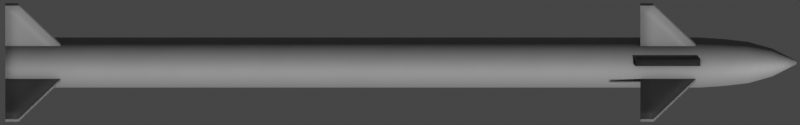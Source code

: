 # Source: Barak8.blend  (saved by Blender 2.93.20; exported with 4.5.12 LTS)
import bpy
from mathutils import Matrix  # noqa: F401  (used for matrix-valued properties, if any)

bpy.ops.wm.read_factory_settings(use_empty=True)
scene = bpy.context.scene
scene.name = 'Scene'

# ---- collections
col_collection = bpy.data.collections.new('Collection'); scene.collection.children.link(col_collection)

# ---- materials (node trees are filled in below, after node groups)
mat_missile = bpy.data.materials.new('Missile')
mat_missile_black = bpy.data.materials.new('Missile Black')

# ---- node groups
ng_mk48_shader = bpy.data.node_groups.new('Mk48 Shader', 'ShaderNodeTree')
_s = ng_mk48_shader.interface.new_socket(name='BSDF', in_out='OUTPUT', socket_type='NodeSocketShader')
_s = ng_mk48_shader.interface.new_socket(name='Color', in_out='INPUT', socket_type='NodeSocketColor')
_s.default_value = (0.2529, 0.2529, 0.2529, 1.0)
_s = ng_mk48_shader.interface.new_socket(name='Roughness', in_out='INPUT', socket_type='NodeSocketFloat')
_s.subtype = 'FACTOR'
_s.default_value = 0.5
_s.min_value = 0.0
_s.max_value = 1.0
_s = ng_mk48_shader.interface.new_socket(name='Metallic', in_out='INPUT', socket_type='NodeSocketFloat')
_s.subtype = 'FACTOR'
_s.default_value = 1.0
_s.min_value = 0.0
_s.max_value = 1.0
_N = ng_mk48_shader.nodes; _L = ng_mk48_shader.links
n0 = _N.new('NodeGroupOutput'); n0.name = 'Group Output'; n0.location = (421, 0)
n1 = _N.new('ShaderNodeBsdfPrincipled'); n1.name = 'Principled BSDF'; n1.location = (131, 46)
n1.distribution = 'GGX'
n1.subsurface_method = 'BURLEY'
n1.inputs[3].default_value = 1.45
n1.inputs[27].default_value = (0.0, 0.0, 0.0, 1.0)
n1.inputs[28].default_value = 1.0
n2 = _N.new('ShaderNodeAmbientOcclusion'); n2.name = 'Ambient Occlusion'; n2.location = (-85, 128)
n2.samples = 8
n3 = _N.new('ShaderNodeBevel'); n3.name = 'Bevel'; n3.location = (-265, -248)
n3.inputs[0].default_value = 0.1
n4 = _N.new('NodeGroupInput'); n4.name = 'Mk48 Shader'; n4.location = (-468, -27)
n5 = _N.new('ShaderNodeNewGeometry'); n5.name = 'Geometry'; n5.location = (-875, -245)
n6 = _N.new('ShaderNodeBump'); n6.name = 'Bump'; n6.location = (-470, -299)
n6.inputs[0].default_value = 0.01
n6.inputs[1].default_value = 1.0
n6.inputs[2].default_value = 1.0
n7 = _N.new('ShaderNodeTexNoise'); n7.name = 'Noise Texture'; n7.location = (-671, -234)
n7.inputs[2].default_value = 2.0
_L.new(n1.outputs[0], n0.inputs[0])
_L.new(n2.outputs[0], n1.inputs[0])
_L.new(n4.outputs[0], n2.inputs[0])
_L.new(n4.outputs[1], n1.inputs[2])
_L.new(n4.outputs[2], n1.inputs[1])
_L.new(n3.outputs[0], n2.inputs[2])
_L.new(n5.outputs[0], n7.inputs[0])
_L.new(n7.outputs[0], n6.inputs[3])
_L.new(n6.outputs[0], n3.inputs[1])
_L.new(n3.outputs[0], n1.inputs[5])
n0.is_active_output = True
ng_auto_smooth = bpy.data.node_groups.new('Auto Smooth', 'GeometryNodeTree')
_s = ng_auto_smooth.interface.new_socket(name='Geometry', in_out='OUTPUT', socket_type='NodeSocketGeometry')
_s = ng_auto_smooth.interface.new_socket(name='Geometry', in_out='INPUT', socket_type='NodeSocketGeometry')
_s = ng_auto_smooth.interface.new_socket(name='Angle', in_out='INPUT', socket_type='NodeSocketFloat')
_s.subtype = 'ANGLE'
_s.min_value = 0.0
_s.max_value = 3.142
ng_auto_smooth.is_modifier = True
_N = ng_auto_smooth.nodes; _L = ng_auto_smooth.links
n0 = _N.new('NodeGroupOutput'); n0.name = 'Group Output'; n0.location = (480, -100)
n1 = _N.new('NodeGroupInput'); n1.name = 'Group Input'; n1.location = (-420, -300)
n2 = _N.new('NodeGroupInput'); n2.name = 'Group Input.001'; n2.location = (-60, -100)
n3 = _N.new('GeometryNodeSetShadeSmooth'); n3.name = 'Set Shade Smooth'; n3.location = (120, -100)
n3.domain = 'EDGE'
n4 = _N.new('GeometryNodeSetShadeSmooth'); n4.name = 'Set Shade Smooth.001'; n4.location = (300, -100)
n5 = _N.new('GeometryNodeInputMeshEdgeAngle'); n5.name = 'Edge Angle'; n5.location = (-420, -220)
n6 = _N.new('GeometryNodeInputEdgeSmooth'); n6.name = 'Is Edge Smooth'; n6.location = (-60, -160)
n7 = _N.new('GeometryNodeInputShadeSmooth'); n7.name = 'Is Face Smooth'; n7.location = (-240, -340)
n8 = _N.new('FunctionNodeBooleanMath'); n8.name = 'Boolean Math'; n8.location = (-60, -220)
n9 = _N.new('FunctionNodeCompare'); n9.name = 'Compare'; n9.location = (-240, -180)
n9.operation = 'LESS_EQUAL'
_L.new(n5.outputs[0], n9.inputs[0])
_L.new(n4.outputs[0], n0.inputs[0])
_L.new(n1.outputs[1], n9.inputs[1])
_L.new(n9.outputs[0], n8.inputs[0])
_L.new(n7.outputs[0], n8.inputs[1])
_L.new(n2.outputs[0], n3.inputs[0])
_L.new(n6.outputs[0], n3.inputs[1])
_L.new(n3.outputs[0], n4.inputs[0])
_L.new(n8.outputs[0], n3.inputs[2])
n0.is_active_output = True

# ---- material node trees
mat_missile.use_nodes = True; mat_missile.node_tree.nodes.clear()
_N = mat_missile.node_tree.nodes; _L = mat_missile.node_tree.links
n0 = _N.new('ShaderNodeOutputMaterial'); n0.name = 'Material Output'; n0.location = (300, 300)
n1 = _N.new('ShaderNodeGroup'); n1.name = 'Mk48 Shader'; n1.location = (95, 311)
n1.label = 'Mk48 Shader'
n1.node_tree = ng_mk48_shader
n1.inputs[0].default_value = (0.3032, 0.3032, 0.3032, 0.0)
n1.inputs[1].default_value = 0.65
n1.inputs[2].default_value = 0.4
_L.new(n1.outputs[0], n0.inputs[0])
n0.is_active_output = True
mat_missile_black.use_nodes = True; mat_missile_black.node_tree.nodes.clear()
_N = mat_missile_black.node_tree.nodes; _L = mat_missile_black.node_tree.links
n0 = _N.new('ShaderNodeOutputMaterial'); n0.name = 'Material Output'; n0.location = (300, 300)
n1 = _N.new('ShaderNodeGroup'); n1.name = 'Mk48 Shader'; n1.location = (95, 311)
n1.label = 'Mk48 Shader'
n1.node_tree = ng_mk48_shader
n1.inputs[0].default_value = (0.0331, 0.0331, 0.0331, 0.0)
n1.inputs[1].default_value = 0.65
n1.inputs[2].default_value = 0.4
_L.new(n1.outputs[0], n0.inputs[0])
n0.is_active_output = True

# ---- world
world_world = bpy.data.worlds.new('World'); scene.world = world_world
world_world.use_sun_shadow = False
world_world.sun_shadow_jitter_overblur = 0.0

# ---- cameras
cam_camera = bpy.data.cameras.new('Camera')
cam_camera.type = 'ORTHO'
cam_camera.clip_end = 100.0
cam_camera.ortho_scale = 4.55
cam_camera.show_mist = True

# ---- meshes
me_cylinder_001 = bpy.data.meshes.new('Cylinder.001')
me_cylinder_001.from_pydata([(5.407e-08, 0.1426, -2.25), (-3.154e-08, 0.009954, 2.25), (0.02782, 0.1399, -2.25), (0.001942, 0.009763, 2.25), (0.05458, 0.1318, -2.25), (0.003809, 0.009196, 2.25), (0.07923, 0.1186, -2.25), (0.00553, 0.008276, 2.25), (0.1008, 0.1008, -2.25), (0.007038, 0.007039, 2.25), (0.1186, 0.07923, -2.25), (0.008276, 0.00553, 2.25), (0.1318, 0.05458, -2.25), (0.009196, 0.003809, 2.25), (0.1399, 0.02782, -2.25), (0.009763, 0.001942, 2.25), (0.1426, 4.936e-08, -2.25), (0.009954, 7.838e-08, 2.25), (0.1399, -0.02782, -2.25), (0.009763, -0.001942, 2.25), (0.1318, -0.05458, -2.25), (0.009196, -0.003809, 2.25), (0.1186, -0.07923, -2.25), (0.008276, -0.00553, 2.25), (0.1008, -0.1008, -2.25), (0.007038, -0.007038, 2.25), (0.07923, -0.1186, -2.25), (0.00553, -0.008276, 2.25), (0.05458, -0.1318, -2.25), (0.003809, -0.009196, 2.25), (0.02782, -0.1399, -2.25), (0.001942, -0.009763, 2.25), (7.598e-09, -0.1426, -2.25), (-3.479e-08, -0.009954, 2.25), (-0.02782, -0.1399, -2.25), (-0.001942, -0.009763, 2.25), (-0.05458, -0.1318, -2.25), (-0.003809, -0.009196, 2.25), (-0.07923, -0.1186, -2.25), (-0.00553, -0.008276, 2.25), (-0.1008, -0.1008, -2.25), (-0.007038, -0.007038, 2.25), (-0.1186, -0.07923, -2.25), (-0.008276, -0.00553, 2.25), (-0.1318, -0.05458, -2.25), (-0.009196, -0.003809, 2.25), (-0.1399, -0.02782, -2.25), (-0.009763, -0.001942, 2.25), (-0.1426, 1.763e-07, -2.25), (-0.009954, 8.724e-08, 2.25), (-0.1399, 0.02782, -2.25), (-0.009763, 0.001942, 2.25), (-0.1318, 0.05458, -2.25), (-0.009196, 0.003809, 2.25), (-0.1186, 0.07923, -2.25), (-0.008276, 0.00553, 2.25), (-0.1008, 0.1008, -2.25), (-0.007038, 0.007039, 2.25), (-0.07923, 0.1186, -2.25), (-0.00553, 0.008276, 2.25), (-0.05458, 0.1318, -2.25), (-0.003809, 0.009196, 2.25), (-0.02782, 0.1399, -2.25), (-0.001942, 0.009763, 2.25), (-2.741e-08, 0.1426, 1.701), (0.02782, 0.1399, 1.701), (0.05458, 0.1318, 1.701), (0.07923, 0.1186, 1.701), (0.1008, 0.1008, 1.701), (0.1186, 0.07923, 1.701), (0.1318, 0.05458, 1.701), (0.1399, 0.02782, 1.701), (0.1426, 4.936e-08, 1.701), (0.1399, -0.02782, 1.701), (0.1318, -0.05458, 1.701), (0.1186, -0.07923, 1.701), (0.1008, -0.1008, 1.701), (0.07923, -0.1186, 1.701), (0.05458, -0.1318, 1.701), (0.02782, -0.1399, 1.701), (-7.388e-08, -0.1426, 1.701), (-0.02782, -0.1399, 1.701), (-0.05458, -0.1318, 1.701), (-0.07923, -0.1186, 1.701), (-0.1008, -0.1008, 1.701), (-0.1186, -0.07923, 1.701), (-0.1318, -0.05458, 1.701), (-0.1399, -0.02782, 1.701), (-0.1426, 1.763e-07, 1.701), (-0.1399, 0.02782, 1.701), (-0.1318, 0.05458, 1.701), (-0.1186, 0.07923, 1.701), (-0.1008, 0.1008, 1.701), (-0.07923, 0.1186, 1.701), (-0.05458, 0.1318, 1.701), (-0.02782, 0.1399, 1.701), (-3.725e-08, 0.1175, 1.976), (0.02291, 0.1152, 1.976), (0.04495, 0.1085, 1.976), (0.06525, 0.09766, 1.976), (0.08305, 0.08305, 1.976), (0.09766, 0.06525, 1.976), (0.1085, 0.04495, 1.976), (0.1152, 0.02291, 1.976), (0.1175, 5.713e-08, 1.976), (0.1152, -0.02291, 1.976), (0.1085, -0.04495, 1.976), (0.09766, -0.06525, 1.976), (0.08305, -0.08305, 1.976), (0.06525, -0.09766, 1.976), (0.04495, -0.1085, 1.976), (0.02291, -0.1152, 1.976), (-7.552e-08, -0.1175, 1.976), (-0.02291, -0.1152, 1.976), (-0.04495, -0.1085, 1.976), (-0.06525, -0.09766, 1.976), (-0.08305, -0.08305, 1.976), (-0.09766, -0.06525, 1.976), (-0.1085, -0.04495, 1.976), (-0.1152, -0.02291, 1.976), (-0.1175, 1.617e-07, 1.976), (-0.1152, 0.02291, 1.976), (-0.1085, 0.04495, 1.976), (-0.09766, 0.06525, 1.976), (-0.08305, 0.08305, 1.976), (-0.06525, 0.09766, 1.976), (-0.04495, 0.1085, 1.976), (-0.02291, 0.1152, 1.976), (-3.66e-08, 0.07896, 2.113), (0.0154, 0.07745, 2.113), (0.03022, 0.07295, 2.113), (0.04387, 0.06566, 2.113), (0.05583, 0.05584, 2.113), (0.06566, 0.04387, 2.113), (0.07295, 0.03022, 2.113), (0.07745, 0.0154, 2.113), (0.07896, 6.441e-08, 2.113), (0.07745, -0.0154, 2.113), (0.07295, -0.03022, 2.113), (0.06566, -0.04387, 2.113), (0.05583, -0.05583, 2.113), (0.04387, -0.06565, 2.113), (0.03022, -0.07295, 2.113), (0.0154, -0.07745, 2.113), (-6.233e-08, -0.07896, 2.113), (-0.0154, -0.07745, 2.113), (-0.03022, -0.07295, 2.113), (-0.04387, -0.06565, 2.113), (-0.05584, -0.05583, 2.113), (-0.06566, -0.04387, 2.113), (-0.07295, -0.03022, 2.113), (-0.07745, -0.0154, 2.113), (-0.07896, 1.347e-07, 2.113), (-0.07745, 0.0154, 2.113), (-0.07295, 0.03022, 2.113), (-0.06566, 0.04387, 2.113), (-0.05583, 0.05584, 2.113), (-0.04387, 0.06566, 2.113), (-0.03022, 0.07295, 2.113), (-0.0154, 0.07745, 2.113), (0.02602, 0.1308, 1.838), (0.05105, 0.1232, 1.838), (0.07411, 0.1109, 1.838), (0.09432, 0.09432, 1.838), (0.1109, 0.07411, 1.838), (0.1232, 0.05105, 1.838), (0.1308, 0.02602, 1.838), (0.1334, 5.253e-08, 1.838), (0.1308, -0.02602, 1.838), (0.1232, -0.05105, 1.838), (0.1109, -0.07411, 1.838), (0.09432, -0.09432, 1.838), (0.07411, -0.1109, 1.838), (0.05105, -0.1232, 1.838), (0.02602, -0.1308, 1.838), (-7.624e-08, -0.1334, 1.838), (-0.02602, -0.1308, 1.838), (-0.05105, -0.1232, 1.838), (-0.07411, -0.1109, 1.838), (-0.09432, -0.09432, 1.838), (-0.1109, -0.07411, 1.838), (-0.1232, -0.05105, 1.838), (-0.1308, -0.02602, 1.838), (-0.1334, 1.713e-07, 1.838), (-0.1308, 0.02602, 1.838), (-0.1232, 0.05105, 1.838), (-0.1109, 0.07411, 1.838), (-0.09432, 0.09432, 1.838), (-0.07411, 0.1109, 1.838), (-0.05105, 0.1232, 1.838), (-0.02602, 0.1308, 1.838), (-3.278e-08, 0.1334, 1.838)], [], [(128, 1, 3, 129), (129, 3, 5, 130), (130, 5, 7, 131), (131, 7, 9, 132), (132, 9, 11, 133), (133, 11, 13, 134), (134, 13, 15, 135), (135, 15, 17, 136), (136, 17, 19, 137), (137, 19, 21, 138), (138, 21, 23, 139), (139, 23, 25, 140), (140, 25, 27, 141), (141, 27, 29, 142), (142, 29, 31, 143), (143, 31, 33, 144), (144, 33, 35, 145), (145, 35, 37, 146), (146, 37, 39, 147), (147, 39, 41, 148), (148, 41, 43, 149), (149, 43, 45, 150), (150, 45, 47, 151), (151, 47, 49, 152), (152, 49, 51, 153), (153, 51, 53, 154), (154, 53, 55, 155), (155, 55, 57, 156), (156, 57, 59, 157), (157, 59, 61, 158), (3, 1, 63, 61, 59, 57, 55, 53, 51, 49, 47, 45, 43, 41, 39, 37, 35, 33, 31, 29, 27, 25, 23, 21, 19, 17, 15, 13, 11, 9, 7, 5), (158, 61, 63, 159), (159, 63, 1, 128), (0, 2, 4, 6, 8, 10, 12, 14, 16, 18, 20, 22, 24, 26, 28, 30, 32, 34, 36, 38, 40, 42, 44, 46, 48, 50, 52, 54, 56, 58, 60, 62), (62, 95, 64, 0), (60, 94, 95, 62), (58, 93, 94, 60), (56, 92, 93, 58), (54, 91, 92, 56), (52, 90, 91, 54), (50, 89, 90, 52), (48, 88, 89, 50), (46, 87, 88, 48), (44, 86, 87, 46), (42, 85, 86, 44), (40, 84, 85, 42), (38, 83, 84, 40), (36, 82, 83, 38), (34, 81, 82, 36), (32, 80, 81, 34), (30, 79, 80, 32), (28, 78, 79, 30), (26, 77, 78, 28), (24, 76, 77, 26), (22, 75, 76, 24), (20, 74, 75, 22), (18, 73, 74, 20), (16, 72, 73, 18), (14, 71, 72, 16), (12, 70, 71, 14), (10, 69, 70, 12), (8, 68, 69, 10), (6, 67, 68, 8), (4, 66, 67, 6), (2, 65, 66, 4), (0, 64, 65, 2), (190, 127, 96, 191), (189, 126, 127, 190), (188, 125, 126, 189), (187, 124, 125, 188), (186, 123, 124, 187), (185, 122, 123, 186), (184, 121, 122, 185), (183, 120, 121, 184), (182, 119, 120, 183), (181, 118, 119, 182), (180, 117, 118, 181), (179, 116, 117, 180), (178, 115, 116, 179), (177, 114, 115, 178), (176, 113, 114, 177), (175, 112, 113, 176), (174, 111, 112, 175), (173, 110, 111, 174), (172, 109, 110, 173), (171, 108, 109, 172), (170, 107, 108, 171), (169, 106, 107, 170), (168, 105, 106, 169), (167, 104, 105, 168), (166, 103, 104, 167), (165, 102, 103, 166), (164, 101, 102, 165), (163, 100, 101, 164), (162, 99, 100, 163), (161, 98, 99, 162), (160, 97, 98, 161), (191, 96, 97, 160), (127, 159, 128, 96), (126, 158, 159, 127), (125, 157, 158, 126), (124, 156, 157, 125), (123, 155, 156, 124), (122, 154, 155, 123), (121, 153, 154, 122), (120, 152, 153, 121), (119, 151, 152, 120), (118, 150, 151, 119), (117, 149, 150, 118), (116, 148, 149, 117), (115, 147, 148, 116), (114, 146, 147, 115), (113, 145, 146, 114), (112, 144, 145, 113), (111, 143, 144, 112), (110, 142, 143, 111), (109, 141, 142, 110), (108, 140, 141, 109), (107, 139, 140, 108), (106, 138, 139, 107), (105, 137, 138, 106), (104, 136, 137, 105), (103, 135, 136, 104), (102, 134, 135, 103), (101, 133, 134, 102), (100, 132, 133, 101), (99, 131, 132, 100), (98, 130, 131, 99), (97, 129, 130, 98), (96, 128, 129, 97), (64, 191, 160, 65), (65, 160, 161, 66), (66, 161, 162, 67), (67, 162, 163, 68), (68, 163, 164, 69), (69, 164, 165, 70), (70, 165, 166, 71), (71, 166, 167, 72), (72, 167, 168, 73), (73, 168, 169, 74), (74, 169, 170, 75), (75, 170, 171, 76), (76, 171, 172, 77), (77, 172, 173, 78), (78, 173, 174, 79), (79, 174, 175, 80), (80, 175, 176, 81), (81, 176, 177, 82), (82, 177, 178, 83), (83, 178, 179, 84), (84, 179, 180, 85), (85, 180, 181, 86), (86, 181, 182, 87), (87, 182, 183, 88), (88, 183, 184, 89), (89, 184, 185, 90), (90, 185, 186, 91), (91, 186, 187, 92), (92, 187, 188, 93), (93, 188, 189, 94), (94, 189, 190, 95), (95, 190, 191, 64)])
me_cylinder_001.polygons.foreach_set('use_smooth', [True] * 162)
_uv = me_cylinder_001.uv_layers.new(name='UVMap')
_uv.uv.foreach_set('vector', [1.0, 0.9848, 1.0, 1.0, 0.9688, 1.0, 0.9688, 0.9848, 0.9688, 0.9848, 0.9688, 1.0, 0.9375, 1.0, 0.9375, 0.9848, 0.9375, 0.9848, 0.9375, 1.0, 0.9062, 1.0, 0.9062, 0.9848, 0.9062, 0.9848, 0.9062, 1.0, 0.875, 1.0, 0.875, 0.9848, 0.875, 0.9848, 0.875, 1.0, 0.8438, 1.0, 0.8438, 0.9848, 0.8438, 0.9848, 0.8438, 1.0, 0.8125, 1.0, 0.8125, 0.9848, 0.8125, 0.9848, 0.8125, 1.0, 0.7812, 1.0, 0.7812, 0.9848, 0.7812, 0.9848, 0.7812, 1.0, 0.75, 1.0, 0.75, 0.9848, 0.75, 0.9848, 0.75, 1.0, 0.7188, 1.0, 0.7188, 0.9848, 0.7188, 0.9848, 0.7188, 1.0, 0.6875, 1.0, 0.6875, 0.9848, 0.6875, 0.9848, 0.6875, 1.0, 0.6562, 1.0, 0.6562, 0.9848, 0.6562, 0.9848, 0.6562, 1.0, 0.625, 1.0, 0.625, 0.9848, 0.625, 0.9848, 0.625, 1.0, 0.5938, 1.0, 0.5938, 0.9848, 0.5938, 0.9848, 0.5938, 1.0, 0.5625, 1.0, 0.5625, 0.9848, 0.5625, 0.9848, 0.5625, 1.0, 0.5312, 1.0, 0.5312, 0.9848, 0.5312, 0.9848, 0.5312, 1.0, 0.5, 1.0, 0.5, 0.9848, 0.5, 0.9848, 0.5, 1.0, 0.4688, 1.0, 0.4688, 0.9848, 0.4688, 0.9848, 0.4688, 1.0, 0.4375, 1.0, 0.4375, 0.9848, 0.4375, 0.9848, 0.4375, 1.0, 0.4062, 1.0, 0.4062, 0.9848, 0.4062, 0.9848, 0.4062, 1.0, 0.375, 1.0, 0.375, 0.9848, 0.375, 0.9848, 0.375, 1.0, 0.3438, 1.0, 0.3438, 0.9848, 0.3438, 0.9848, 0.3438, 1.0, 0.3125, 1.0, 0.3125, 0.9848, 0.3125, 0.9848, 0.3125, 1.0, 0.2812, 1.0, 0.2812, 0.9848, 0.2812, 0.9848, 0.2812, 1.0, 0.25, 1.0, 0.25, 0.9848, 0.25, 0.9848, 0.25, 1.0, 0.2188, 1.0, 0.2188, 0.9848, 0.2188, 0.9848, 0.2188, 1.0, 0.1875, 1.0, 0.1875, 0.9848, 0.1875, 0.9848, 0.1875, 1.0, 0.1562, 1.0, 0.1562, 0.9848, 0.1562, 0.9848, 0.1562, 1.0, 0.125, 1.0, 0.125, 0.9848, 0.125, 0.9848, 0.125, 1.0, 0.09375, 1.0, 0.09375, 0.9848, 0.09375, 0.9848, 0.09375, 1.0, 0.0625, 1.0, 0.0625, 0.9848, 0.2968, 0.4854, 0.25, 0.49, 0.2032, 0.4854, 0.1582, 0.4717, 0.1167, 0.4496, 0.08029, 0.4197, 0.05045, 0.3833, 0.02827, 0.3418, 0.01461, 0.2968, 0.01, 0.25, 0.01461, 0.2032, 0.02827, 0.1582, 0.05045, 0.1167, 0.08029, 0.08029, 0.1167, 0.05045, 0.1582, 0.02827, 0.2032, 0.01461, 0.25, 0.01, 0.2968, 0.01461, 0.3418, 0.02827, 0.3833, 0.05045, 0.4197, 0.08029, 0.4496, 0.1167, 0.4717, 0.1582, 0.4854, 0.2032, 0.49, 0.25, 0.4854, 0.2968, 0.4717, 0.3418, 0.4496, 0.3833, 0.4197, 0.4197, 0.3833, 0.4496, 0.3418, 0.4717, 0.0625, 0.9848, 0.0625, 1.0, 0.03125, 1.0, 0.03125, 0.9848, 0.03125, 0.9848, 0.03125, 1.0, 0.0, 1.0, 0.0, 0.9848, 0.75, 0.49, 0.7968, 0.4854, 0.8418, 0.4717, 0.8833, 0.4496, 0.9197, 0.4197, 0.9496, 0.3833, 0.9717, 0.3418, 0.9854, 0.2968, 0.99, 0.25, 0.9854, 0.2032, 0.9717, 0.1582, 0.9496, 0.1167, 0.9197, 0.08029, 0.8833, 0.05045, 0.8418, 0.02827, 0.7968, 0.01461, 0.75, 0.01, 0.7032, 0.01461, 0.6582, 0.02827, 0.6167, 0.05045, 0.5803, 0.08029, 0.5504, 0.1167, 0.5283, 0.1582, 0.5146, 0.2032, 0.51, 0.25, 0.5146, 0.2968, 0.5283, 0.3418, 0.5504, 0.3833, 0.5803, 0.4197, 0.6167, 0.4496, 0.6582, 0.4717, 0.7032, 0.4854, 0.03125, 0.5, 0.03125, 0.939, 0.0, 0.939, 0.0, 0.5, 0.0625, 0.5, 0.0625, 0.939, 0.03125, 0.939, 0.03125, 0.5, 0.09375, 0.5, 0.09375, 0.939, 0.0625, 0.939, 0.0625, 0.5, 0.125, 0.5, 0.125, 0.939, 0.09375, 0.939, 0.09375, 0.5, 0.1562, 0.5, 0.1562, 0.939, 0.125, 0.939, 0.125, 0.5, 0.1875, 0.5, 0.1875, 0.939, 0.1562, 0.939, 0.1562, 0.5, 0.2188, 0.5, 0.2188, 0.939, 0.1875, 0.939, 0.1875, 0.5, 0.25, 0.5, 0.25, 0.939, 0.2188, 0.939, 0.2188, 0.5, 0.2812, 0.5, 0.2812, 0.939, 0.25, 0.939, 0.25, 0.5, 0.3125, 0.5, 0.3125, 0.939, 0.2812, 0.939, 0.2812, 0.5, 0.3438, 0.5, 0.3438, 0.939, 0.3125, 0.939, 0.3125, 0.5, 0.375, 0.5, 0.375, 0.939, 0.3438, 0.939, 0.3438, 0.5, 0.4062, 0.5, 0.4062, 0.939, 0.375, 0.939, 0.375, 0.5, 0.4375, 0.5, 0.4375, 0.939, 0.4062, 0.939, 0.4062, 0.5, 0.4688, 0.5, 0.4688, 0.939, 0.4375, 0.939, 0.4375, 0.5, 0.5, 0.5, 0.5, 0.939, 0.4688, 0.939, 0.4688, 0.5, 0.5312, 0.5, 0.5312, 0.939, 0.5, 0.939, 0.5, 0.5, 0.5625, 0.5, 0.5625, 0.939, 0.5312, 0.939, 0.5312, 0.5, 0.5938, 0.5, 0.5938, 0.939, 0.5625, 0.939, 0.5625, 0.5, 0.625, 0.5, 0.625, 0.939, 0.5938, 0.939, 0.5938, 0.5, 0.6562, 0.5, 0.6562, 0.939, 0.625, 0.939, 0.625, 0.5, 0.6875, 0.5, 0.6875, 0.939, 0.6562, 0.939, 0.6562, 0.5, 0.7188, 0.5, 0.7188, 0.939, 0.6875, 0.939, 0.6875, 0.5, 0.75, 0.5, 0.75, 0.939, 0.7188, 0.939, 0.7188, 0.5, 0.7812, 0.5, 0.7813, 0.939, 0.75, 0.939, 0.75, 0.5, 0.8125, 0.5, 0.8125, 0.939, 0.7813, 0.939, 0.7812, 0.5, 0.8438, 0.5, 0.8438, 0.939, 0.8125, 0.939, 0.8125, 0.5, 0.875, 0.5, 0.875, 0.939, 0.8438, 0.939, 0.8438, 0.5, 0.9062, 0.5, 0.9062, 0.939, 0.875, 0.939, 0.875, 0.5, 0.9375, 0.5, 0.9375, 0.939, 0.9062, 0.939, 0.9062, 0.5, 0.9688, 0.5, 0.9688, 0.939, 0.9375, 0.939, 0.9375, 0.5, 1.0, 0.5, 1.0, 0.939, 0.9688, 0.939, 0.9688, 0.5, 0.03125, 0.9543, 0.03125, 0.9695, 0.0, 0.9695, 0.0, 0.9543, 0.0625, 0.9543, 0.0625, 0.9695, 0.03125, 0.9695, 0.03125, 0.9543, 0.09375, 0.9543, 0.09375, 0.9695, 0.0625, 0.9695, 0.0625, 0.9543, 0.125, 0.9543, 0.125, 0.9695, 0.09375, 0.9695, 0.09375, 0.9543, 0.1562, 0.9543, 0.1562, 0.9695, 0.125, 0.9695, 0.125, 0.9543, 0.1875, 0.9543, 0.1875, 0.9695, 0.1562, 0.9695, 0.1562, 0.9543, 0.2188, 0.9543, 0.2188, 0.9695, 0.1875, 0.9695, 0.1875, 0.9543, 0.25, 0.9543, 0.25, 0.9695, 0.2188, 0.9695, 0.2188, 0.9543, 0.2812, 0.9543, 0.2812, 0.9695, 0.25, 0.9695, 0.25, 0.9543, 0.3125, 0.9543, 0.3125, 0.9695, 0.2812, 0.9695, 0.2812, 0.9543, 0.3438, 0.9543, 0.3438, 0.9695, 0.3125, 0.9695, 0.3125, 0.9543, 0.375, 0.9543, 0.375, 0.9695, 0.3438, 0.9695, 0.3438, 0.9543, 0.4062, 0.9543, 0.4062, 0.9695, 0.375, 0.9695, 0.375, 0.9543, 0.4375, 0.9543, 0.4375, 0.9695, 0.4062, 0.9695, 0.4062, 0.9543, 0.4688, 0.9543, 0.4688, 0.9695, 0.4375, 0.9695, 0.4375, 0.9543, 0.5, 0.9543, 0.5, 0.9695, 0.4688, 0.9695, 0.4688, 0.9543, 0.5312, 0.9543, 0.5312, 0.9695, 0.5, 0.9695, 0.5, 0.9543, 0.5625, 0.9543, 0.5625, 0.9695, 0.5312, 0.9695, 0.5312, 0.9543, 0.5938, 0.9543, 0.5938, 0.9695, 0.5625, 0.9695, 0.5625, 0.9543, 0.625, 0.9543, 0.625, 0.9695, 0.5938, 0.9695, 0.5938, 0.9543, 0.6562, 0.9543, 0.6562, 0.9695, 0.625, 0.9695, 0.625, 0.9543, 0.6875, 0.9543, 0.6875, 0.9695, 0.6562, 0.9695, 0.6562, 0.9543, 0.7188, 0.9543, 0.7188, 0.9695, 0.6875, 0.9695, 0.6875, 0.9543, 0.75, 0.9543, 0.75, 0.9695, 0.7188, 0.9695, 0.7188, 0.9543, 0.7812, 0.9543, 0.7812, 0.9695, 0.75, 0.9695, 0.75, 0.9543, 0.8125, 0.9543, 0.8125, 0.9695, 0.7812, 0.9695, 0.7812, 0.9543, 0.8438, 0.9543, 0.8438, 0.9695, 0.8125, 0.9695, 0.8125, 0.9543, 0.875, 0.9543, 0.875, 0.9695, 0.8438, 0.9695, 0.8438, 0.9543, 0.9062, 0.9543, 0.9062, 0.9695, 0.875, 0.9695, 0.875, 0.9543, 0.9375, 0.9543, 0.9375, 0.9695, 0.9062, 0.9695, 0.9062, 0.9543, 0.9688, 0.9543, 0.9688, 0.9695, 0.9375, 0.9695, 0.9375, 0.9543, 1.0, 0.9543, 1.0, 0.9695, 0.9688, 0.9695, 0.9688, 0.9543, 0.03125, 0.9695, 0.03125, 0.9848, 0.0, 0.9848, 0.0, 0.9695, 0.0625, 0.9695, 0.0625, 0.9848, 0.03125, 0.9848, 0.03125, 0.9695, 0.09375, 0.9695, 0.09375, 0.9848, 0.0625, 0.9848, 0.0625, 0.9695, 0.125, 0.9695, 0.125, 0.9848, 0.09375, 0.9848, 0.09375, 0.9695, 0.1562, 0.9695, 0.1562, 0.9848, 0.125, 0.9848, 0.125, 0.9695, 0.1875, 0.9695, 0.1875, 0.9848, 0.1562, 0.9848, 0.1562, 0.9695, 0.2188, 0.9695, 0.2188, 0.9848, 0.1875, 0.9848, 0.1875, 0.9695, 0.25, 0.9695, 0.25, 0.9848, 0.2188, 0.9848, 0.2188, 0.9695, 0.2812, 0.9695, 0.2812, 0.9848, 0.25, 0.9848, 0.25, 0.9695, 0.3125, 0.9695, 0.3125, 0.9848, 0.2812, 0.9848, 0.2812, 0.9695, 0.3438, 0.9695, 0.3438, 0.9848, 0.3125, 0.9848, 0.3125, 0.9695, 0.375, 0.9695, 0.375, 0.9848, 0.3438, 0.9848, 0.3438, 0.9695, 0.4062, 0.9695, 0.4062, 0.9848, 0.375, 0.9848, 0.375, 0.9695, 0.4375, 0.9695, 0.4375, 0.9848, 0.4062, 0.9848, 0.4062, 0.9695, 0.4688, 0.9695, 0.4688, 0.9848, 0.4375, 0.9848, 0.4375, 0.9695, 0.5, 0.9695, 0.5, 0.9848, 0.4688, 0.9848, 0.4688, 0.9695, 0.5312, 0.9695, 0.5312, 0.9848, 0.5, 0.9848, 0.5, 0.9695, 0.5625, 0.9695, 0.5625, 0.9848, 0.5312, 0.9848, 0.5312, 0.9695, 0.5938, 0.9695, 0.5938, 0.9848, 0.5625, 0.9848, 0.5625, 0.9695, 0.625, 0.9695, 0.625, 0.9848, 0.5938, 0.9848, 0.5938, 0.9695, 0.6562, 0.9695, 0.6562, 0.9848, 0.625, 0.9848, 0.625, 0.9695, 0.6875, 0.9695, 0.6875, 0.9848, 0.6562, 0.9848, 0.6562, 0.9695, 0.7188, 0.9695, 0.7188, 0.9848, 0.6875, 0.9848, 0.6875, 0.9695, 0.75, 0.9695, 0.75, 0.9848, 0.7188, 0.9848, 0.7188, 0.9695, 0.7812, 0.9695, 0.7812, 0.9848, 0.75, 0.9848, 0.75, 0.9695, 0.8125, 0.9695, 0.8125, 0.9848, 0.7812, 0.9848, 0.7812, 0.9695, 0.8438, 0.9695, 0.8438, 0.9848, 0.8125, 0.9848, 0.8125, 0.9695, 0.875, 0.9695, 0.875, 0.9848, 0.8438, 0.9848, 0.8438, 0.9695, 0.9062, 0.9695, 0.9062, 0.9848, 0.875, 0.9848, 0.875, 0.9695, 0.9375, 0.9695, 0.9375, 0.9848, 0.9062, 0.9848, 0.9062, 0.9695, 0.9688, 0.9695, 0.9688, 0.9848, 0.9375, 0.9848, 0.9375, 0.9695, 1.0, 0.9695, 1.0, 0.9848, 0.9688, 0.9848, 0.9688, 0.9695, 1.0, 0.939, 1.0, 0.9543, 0.9688, 0.9543, 0.9688, 0.939, 0.9688, 0.939, 0.9688, 0.9543, 0.9375, 0.9543, 0.9375, 0.939, 0.9375, 0.939, 0.9375, 0.9543, 0.9062, 0.9543, 0.9062, 0.939, 0.9062, 0.939, 0.9062, 0.9543, 0.875, 0.9543, 0.875, 0.939, 0.875, 0.939, 0.875, 0.9543, 0.8438, 0.9543, 0.8438, 0.939, 0.8438, 0.939, 0.8438, 0.9543, 0.8125, 0.9543, 0.8125, 0.939, 0.8125, 0.939, 0.8125, 0.9543, 0.7812, 0.9543, 0.7813, 0.939, 0.7813, 0.939, 0.7812, 0.9543, 0.75, 0.9543, 0.75, 0.939, 0.75, 0.939, 0.75, 0.9543, 0.7188, 0.9543, 0.7188, 0.939, 0.7188, 0.939, 0.7188, 0.9543, 0.6875, 0.9543, 0.6875, 0.939, 0.6875, 0.939, 0.6875, 0.9543, 0.6562, 0.9543, 0.6562, 0.939, 0.6562, 0.939, 0.6562, 0.9543, 0.625, 0.9543, 0.625, 0.939, 0.625, 0.939, 0.625, 0.9543, 0.5938, 0.9543, 0.5938, 0.939, 0.5938, 0.939, 0.5938, 0.9543, 0.5625, 0.9543, 0.5625, 0.939, 0.5625, 0.939, 0.5625, 0.9543, 0.5312, 0.9543, 0.5312, 0.939, 0.5312, 0.939, 0.5312, 0.9543, 0.5, 0.9543, 0.5, 0.939, 0.5, 0.939, 0.5, 0.9543, 0.4688, 0.9543, 0.4688, 0.939, 0.4688, 0.939, 0.4688, 0.9543, 0.4375, 0.9543, 0.4375, 0.939, 0.4375, 0.939, 0.4375, 0.9543, 0.4062, 0.9543, 0.4062, 0.939, 0.4062, 0.939, 0.4062, 0.9543, 0.375, 0.9543, 0.375, 0.939, 0.375, 0.939, 0.375, 0.9543, 0.3438, 0.9543, 0.3438, 0.939, 0.3438, 0.939, 0.3438, 0.9543, 0.3125, 0.9543, 0.3125, 0.939, 0.3125, 0.939, 0.3125, 0.9543, 0.2812, 0.9543, 0.2812, 0.939, 0.2812, 0.939, 0.2812, 0.9543, 0.25, 0.9543, 0.25, 0.939, 0.25, 0.939, 0.25, 0.9543, 0.2188, 0.9543, 0.2188, 0.939, 0.2188, 0.939, 0.2188, 0.9543, 0.1875, 0.9543, 0.1875, 0.939, 0.1875, 0.939, 0.1875, 0.9543, 0.1562, 0.9543, 0.1562, 0.939, 0.1562, 0.939, 0.1562, 0.9543, 0.125, 0.9543, 0.125, 0.939, 0.125, 0.939, 0.125, 0.9543, 0.09375, 0.9543, 0.09375, 0.939, 0.09375, 0.939, 0.09375, 0.9543, 0.0625, 0.9543, 0.0625, 0.939, 0.0625, 0.939, 0.0625, 0.9543, 0.03125, 0.9543, 0.03125, 0.939, 0.03125, 0.939, 0.03125, 0.9543, 0.0, 0.9543, 0.0, 0.939])
me_cylinder_001.materials.append(mat_missile)
me_cylinder_001.use_remesh_fix_poles = True
me_cylinder_001.use_remesh_preserve_attributes = False
me_cylinder_001.use_mirror_vertex_groups = False
me_cylinder_001.update()
me_cube_001 = bpy.data.meshes.new('Cube.001')
me_cube_001.from_pydata([(0.0, -0.4662, -0.01), (0.0, -0.4662, 0.01), (0.0, 0.4662, -0.01), (0.0, 0.4662, 0.01), (0.3252, -0.1282, -0.01), (0.3252, -0.1282, 0.01), (0.3252, 0.1282, -0.01), (0.3252, 0.1282, 0.01), (0.07512, 0.4659, -0.01), (0.07512, 0.4659, 0.01), (0.07512, -0.4659, -0.01), (0.07512, -0.4659, 0.01)], [], [(0, 1, 3, 2), (8, 9, 7, 6), (6, 7, 5, 4), (10, 11, 1, 0), (8, 6, 4, 10), (9, 3, 1, 11), (7, 9, 11, 5), (2, 8, 10, 0), (4, 5, 11, 10), (2, 3, 9, 8)])
_uv = me_cube_001.uv_layers.new(name='UVMap')
_uv.uv.foreach_set('vector', [0.375, 0.0, 0.625, 0.0, 0.625, 0.25, 0.375, 0.25, 0.375, 0.3078, 0.625, 0.3078, 0.625, 0.5, 0.375, 0.5, 0.375, 0.5, 0.625, 0.5, 0.625, 0.75, 0.375, 0.75, 0.375, 0.9422, 0.625, 0.9422, 0.625, 1.0, 0.375, 1.0, 0.1828, 0.5, 0.375, 0.5, 0.375, 0.75, 0.1828, 0.75, 0.8172, 0.5, 0.875, 0.5, 0.875, 0.75, 0.8172, 0.75, 0.625, 0.5, 0.8172, 0.5, 0.8172, 0.75, 0.625, 0.75, 0.125, 0.5, 0.1828, 0.5, 0.1828, 0.75, 0.125, 0.75, 0.375, 0.75, 0.625, 0.75, 0.625, 0.9422, 0.375, 0.9422, 0.375, 0.25, 0.625, 0.25, 0.625, 0.3078, 0.375, 0.3078])
me_cube_001.materials.append(mat_missile)
me_cube_001.use_remesh_fix_poles = True
me_cube_001.use_remesh_preserve_attributes = False
me_cube_001.use_mirror_vertex_groups = False
me_cube_001.update()
me_cube_002 = bpy.data.meshes.new('Cube.002')
me_cube_002.from_pydata([(-0.1851, -0.02, -0.025), (-0.1851, -0.02, 0.025), (-0.1851, 0.02, -0.025), (-0.1851, 0.02, 0.025), (0.1851, -0.02, -0.025), (0.1851, -0.02, 0.025), (0.1851, 0.02, -0.025), (0.1851, 0.02, 0.025)], [], [(0, 1, 3, 2), (2, 3, 7, 6), (6, 7, 5, 4), (4, 5, 1, 0), (2, 6, 4, 0), (7, 3, 1, 5)])
_uv = me_cube_002.uv_layers.new(name='UVMap')
_uv.uv.foreach_set('vector', [0.375, 0.0, 0.625, 0.0, 0.625, 0.25, 0.375, 0.25, 0.375, 0.25, 0.625, 0.25, 0.625, 0.5, 0.375, 0.5, 0.375, 0.5, 0.625, 0.5, 0.625, 0.75, 0.375, 0.75, 0.375, 0.75, 0.625, 0.75, 0.625, 1.0, 0.375, 1.0, 0.125, 0.5, 0.375, 0.5, 0.375, 0.75, 0.125, 0.75, 0.625, 0.5, 0.875, 0.5, 0.875, 0.75, 0.625, 0.75])
me_cube_002.materials.append(mat_missile_black)
me_cube_002.use_remesh_fix_poles = True
me_cube_002.use_remesh_preserve_attributes = False
me_cube_002.use_mirror_vertex_groups = False
me_cube_002.update()

# ---- objects
ob_camera = bpy.data.objects.new('Camera', cam_camera)
ob_empty = bpy.data.objects.new('Empty', None)
ob_cylinder = bpy.data.objects.new('Cylinder', me_cylinder_001)
ob_cube = bpy.data.objects.new('Cube', me_cube_001)
ob_cube_001 = bpy.data.objects.new('Cube.001', me_cube_001)
ob_cube_002 = bpy.data.objects.new('Cube.002', me_cube_001)
ob_cube_003 = bpy.data.objects.new('Cube.003', me_cube_001)
ob_cube_004 = bpy.data.objects.new('Cube.004', me_cube_002)
ob_lighting = bpy.data.objects.new('Lighting', None)

# ---- transforms, parenting, visibility, modifiers, constraints
ob_camera.location = (-0.004983, 0.0, 10.0)
ob_camera.lock_rotations_4d = False
ob_camera.empty_display_type = 'ARROWS'
ob_camera.color = (0.0, 0.0, 0.0, 0.0)
ob_camera.display_type = 'WIRE'
ob_camera.lineart.crease_threshold = 0.0
ob_empty.location = (-0.1513, -0.04596, 0.0)
ob_empty.rotation_euler = (0.0, -0.0, 4.709)
ob_empty.scale = (1.183, 1.183, 1.183)
ob_empty.empty_display_type = 'IMAGE'
ob_empty.empty_display_size = 5.0
ob_empty.use_empty_image_alpha = True
ob_empty.color = (1.0, 1.0, 1.0, 0.5)
ob_empty.lineart.crease_threshold = 0.0
ob_cylinder.location = (0.0, 0.0, 0.0)
ob_cylinder.rotation_euler = (0.0, 1.571, 0.0)
ob_cylinder.lineart.crease_threshold = 0.0
_m = ob_cylinder.modifiers.new('Auto Smooth', 'NODES')
_m.node_group = ng_auto_smooth
_gi = [s.identifier for s in ng_auto_smooth.interface.items_tree if s.item_type == 'SOCKET' and s.in_out == 'INPUT']
_m[_gi[1]] = 0.5236  # Angle
ob_cube.location = (-2.25, 0.0, 0.0)
ob_cube.rotation_euler = (0.7854, -0.0, 0.0)
ob_cube.lineart.crease_threshold = 0.0
ob_cube_001.location = (-2.25, 0.0, 0.0)
ob_cube_001.rotation_euler = (2.356, -0.0, 0.0)
ob_cube_001.lineart.crease_threshold = 0.0
ob_cube_002.location = (1.362, 0.0, 0.0)
ob_cube_002.rotation_euler = (0.7854, -0.0, 0.0)
ob_cube_002.lineart.crease_threshold = 0.0
ob_cube_003.location = (1.362, 0.0, 0.0)
ob_cube_003.rotation_euler = (2.356, -0.0, 0.0)
ob_cube_003.lineart.crease_threshold = 0.0
ob_cube_004.location = (1.518, 1.713e-07, 0.1334)
ob_cube_004.lineart.crease_threshold = 0.0
ob_lighting.location = (0.0, 0.0, 0.0)

# ---- collection membership
col_collection.objects.link(ob_camera)
col_collection.objects.link(ob_empty)
col_collection.objects.link(ob_cylinder)
col_collection.objects.link(ob_cube)
col_collection.objects.link(ob_cube_001)
col_collection.objects.link(ob_cube_002)
col_collection.objects.link(ob_cube_003)
col_collection.objects.link(ob_cube_004)
col_collection.objects.link(ob_lighting)

# ---- scene / render settings (as saved in the file)
scene.camera = ob_camera
scene.frame_start = 1; scene.frame_end = 250; scene.frame_set(1)
scene.render.engine = 'CYCLES'
scene.render.resolution_x = 128
scene.render.resolution_y = 20
scene.render.film_transparent = True
scene.cycles.samples = 128
scene.cycles.sampling_pattern = 'TABULATED_SOBOL'
scene.cycles.use_adaptive_sampling = False
scene.cycles.use_light_tree = False
scene.view_settings.view_transform = 'Filmic'
bpy.context.view_layer.update()

# ---- added for rendering (the .blend has no usable light): sun
light_auto_sun = bpy.data.lights.new('AutoSun', 'SUN')
light_auto_sun.energy = 3.0
light_auto_sun.angle = 0.0523599
ob_auto_sun = bpy.data.objects.new('AutoSun', light_auto_sun)
scene.collection.objects.link(ob_auto_sun)
ob_auto_sun.rotation_euler = (0.872665, 0.174533, 0.523599)
bpy.context.view_layer.update()
